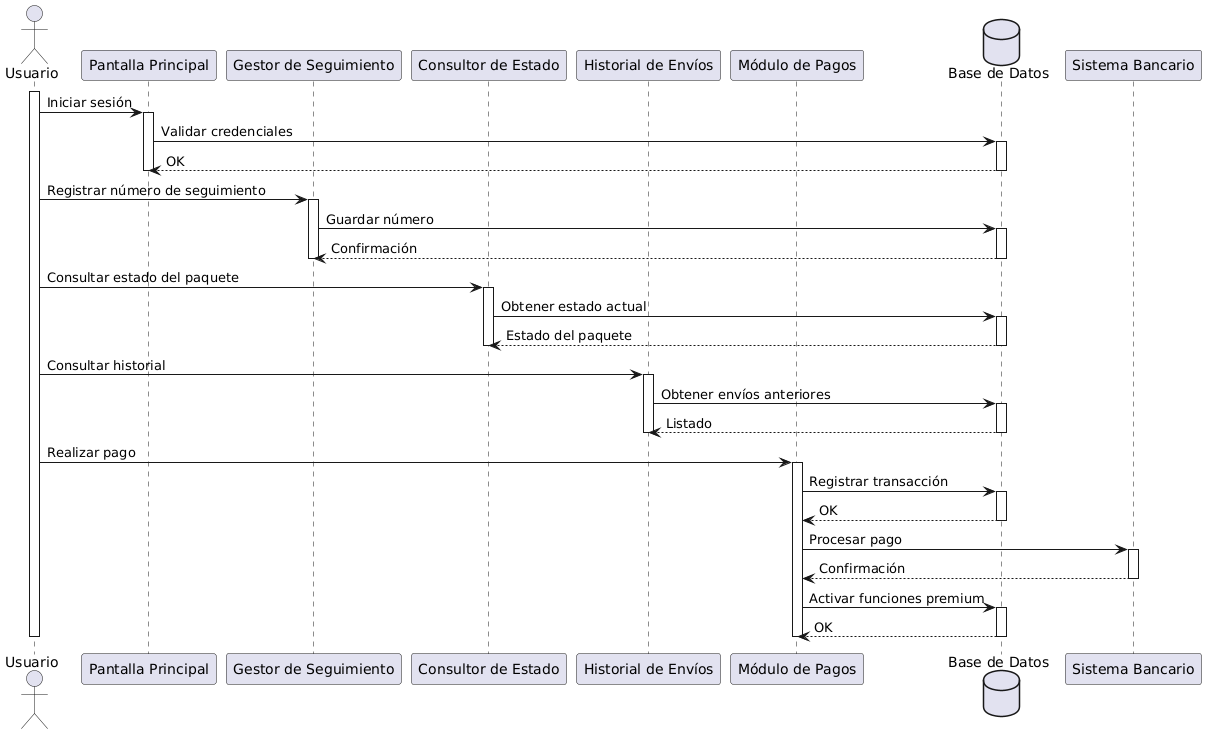

The diagram above was rendered by PlantUML. Its source (embedded in the PNG):
@startuml
actor Usuario as U

participant "Pantalla Principal" as PP
participant "Gestor de Seguimiento" as GS
participant "Consultor de Estado" as CE
participant "Historial de Envíos" as HE
participant "Módulo de Pagos" as MP
database "Base de Datos" as DB

activate U

U -> PP : Iniciar sesión
activate PP
PP -> DB : Validar credenciales
activate DB
DB --> PP : OK
deactivate DB
deactivate PP

U -> GS : Registrar número de seguimiento
activate GS
GS -> DB : Guardar número
activate DB
DB --> GS : Confirmación
deactivate DB
deactivate GS

U -> CE : Consultar estado del paquete
activate CE
CE -> DB : Obtener estado actual
activate DB
DB --> CE : Estado del paquete
deactivate DB
deactivate CE

U -> HE : Consultar historial
activate HE
HE -> DB : Obtener envíos anteriores
activate DB
DB --> HE : Listado
deactivate DB
deactivate HE

U -> MP : Realizar pago
activate MP
MP -> DB : Registrar transacción
activate DB
DB --> MP : OK
deactivate DB
MP -> "Sistema Bancario" : Procesar pago
activate "Sistema Bancario"
"Sistema Bancario" --> MP : Confirmación
deactivate "Sistema Bancario"
MP -> DB : Activar funciones premium
activate DB
DB --> MP : OK
deactivate DB
deactivate MP

deactivate U
@enduml